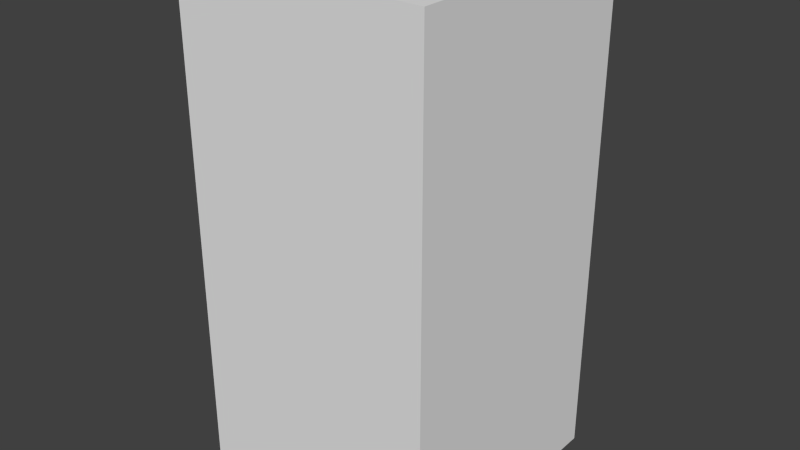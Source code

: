 # Source: greyTreeEight.blend  (saved by Blender 2.68.0; exported with 4.5.12 LTS)
import bpy
from mathutils import Matrix  # noqa: F401  (used for matrix-valued properties, if any)

bpy.ops.wm.read_factory_settings(use_empty=True)
scene = bpy.context.scene
scene.name = 'Scene'

# ---- collections
col_collection_1 = bpy.data.collections.new('Collection 1'); scene.collection.children.link(col_collection_1)

# ---- world
world_world = bpy.data.worlds.new('World'); scene.world = world_world
world_world.color = (0.05088, 0.05088, 0.05088)
world_world.use_sun_shadow = False
world_world.sun_shadow_jitter_overblur = 0.0
world_world.cycles.sampling_method = 'MANUAL'
world_world.cycles.sample_map_resolution = 256

# ---- meshes
me_greytreeeight = bpy.data.meshes.new('greyTreeEight')
me_greytreeeight.from_pydata([(-0.5, -0.5, -1.0), (-0.5, 0.5, -1.0), (0.5, 0.5, -1.0), (0.5, -0.5, -1.0), (-0.5, -0.5, 1.0), (-0.5, 0.5, 1.0), (0.5, 0.5, 1.0), (0.5, -0.5, 1.0)], [], [(4, 5, 1, 0), (5, 6, 2, 1), (6, 7, 3, 2), (7, 4, 0, 3), (0, 1, 2, 3), (7, 6, 5, 4)])
me_greytreeeight.use_remesh_preserve_volume = False
me_greytreeeight.use_remesh_preserve_attributes = False
me_greytreeeight.use_mirror_vertex_groups = False
me_greytreeeight.update()

# ---- objects
ob_greytreeeight = bpy.data.objects.new('greyTreeEight', me_greytreeeight)

# ---- transforms, parenting, visibility, modifiers, constraints
ob_greytreeeight.location = (0.0, 0.0, 0.0)
ob_greytreeeight.lineart.crease_threshold = 0.0

# ---- collection membership
col_collection_1.objects.link(ob_greytreeeight)

# ---- scene / render settings (as saved in the file)
scene.frame_start = 1; scene.frame_end = 250; scene.frame_set(1)
scene.render.engine = 'BLENDER_EEVEE_NEXT'
scene.render.image_settings.color_mode = 'RGB'
scene.render.image_settings.compression = 90
scene.render.resolution_percentage = 50
scene.render.dither_intensity = 0.0
scene.cycles.use_denoising = False
scene.cycles.samples = 10
scene.cycles.sampling_pattern = 'TABULATED_SOBOL'
scene.cycles.light_sampling_threshold = 0.0
scene.cycles.use_adaptive_sampling = False
scene.cycles.use_light_tree = False
scene.cycles.blur_glossy = 0.0
scene.cycles.volume_bounces = 1
scene.cycles.pixel_filter_type = 'GAUSSIAN'
scene.cycles.sample_clamp_indirect = 0.0
scene.view_settings.view_transform = 'Standard'
bpy.context.view_layer.update()

# ---- added for rendering (the .blend has no active camera and no usable light): camera, sun
cam_auto = bpy.data.cameras.new('AutoCamera')
cam_auto.lens = 50.0
cam_auto.sensor_width = 36.0
cam_auto.clip_end = 1000.0
ob_auto_camera = bpy.data.objects.new('AutoCamera', cam_auto)
scene.collection.objects.link(ob_auto_camera)
ob_auto_camera.location = (2.26633, -2.71959, 1.81306)
ob_auto_camera.rotation_euler = (1.09748, -7.21219e-08, 0.694738)
scene.camera = ob_auto_camera
light_auto_sun = bpy.data.lights.new('AutoSun', 'SUN')
light_auto_sun.energy = 3.0
light_auto_sun.angle = 0.0523599
ob_auto_sun = bpy.data.objects.new('AutoSun', light_auto_sun)
scene.collection.objects.link(ob_auto_sun)
ob_auto_sun.rotation_euler = (0.872665, 0.174533, 0.523599)
bpy.context.view_layer.update()
